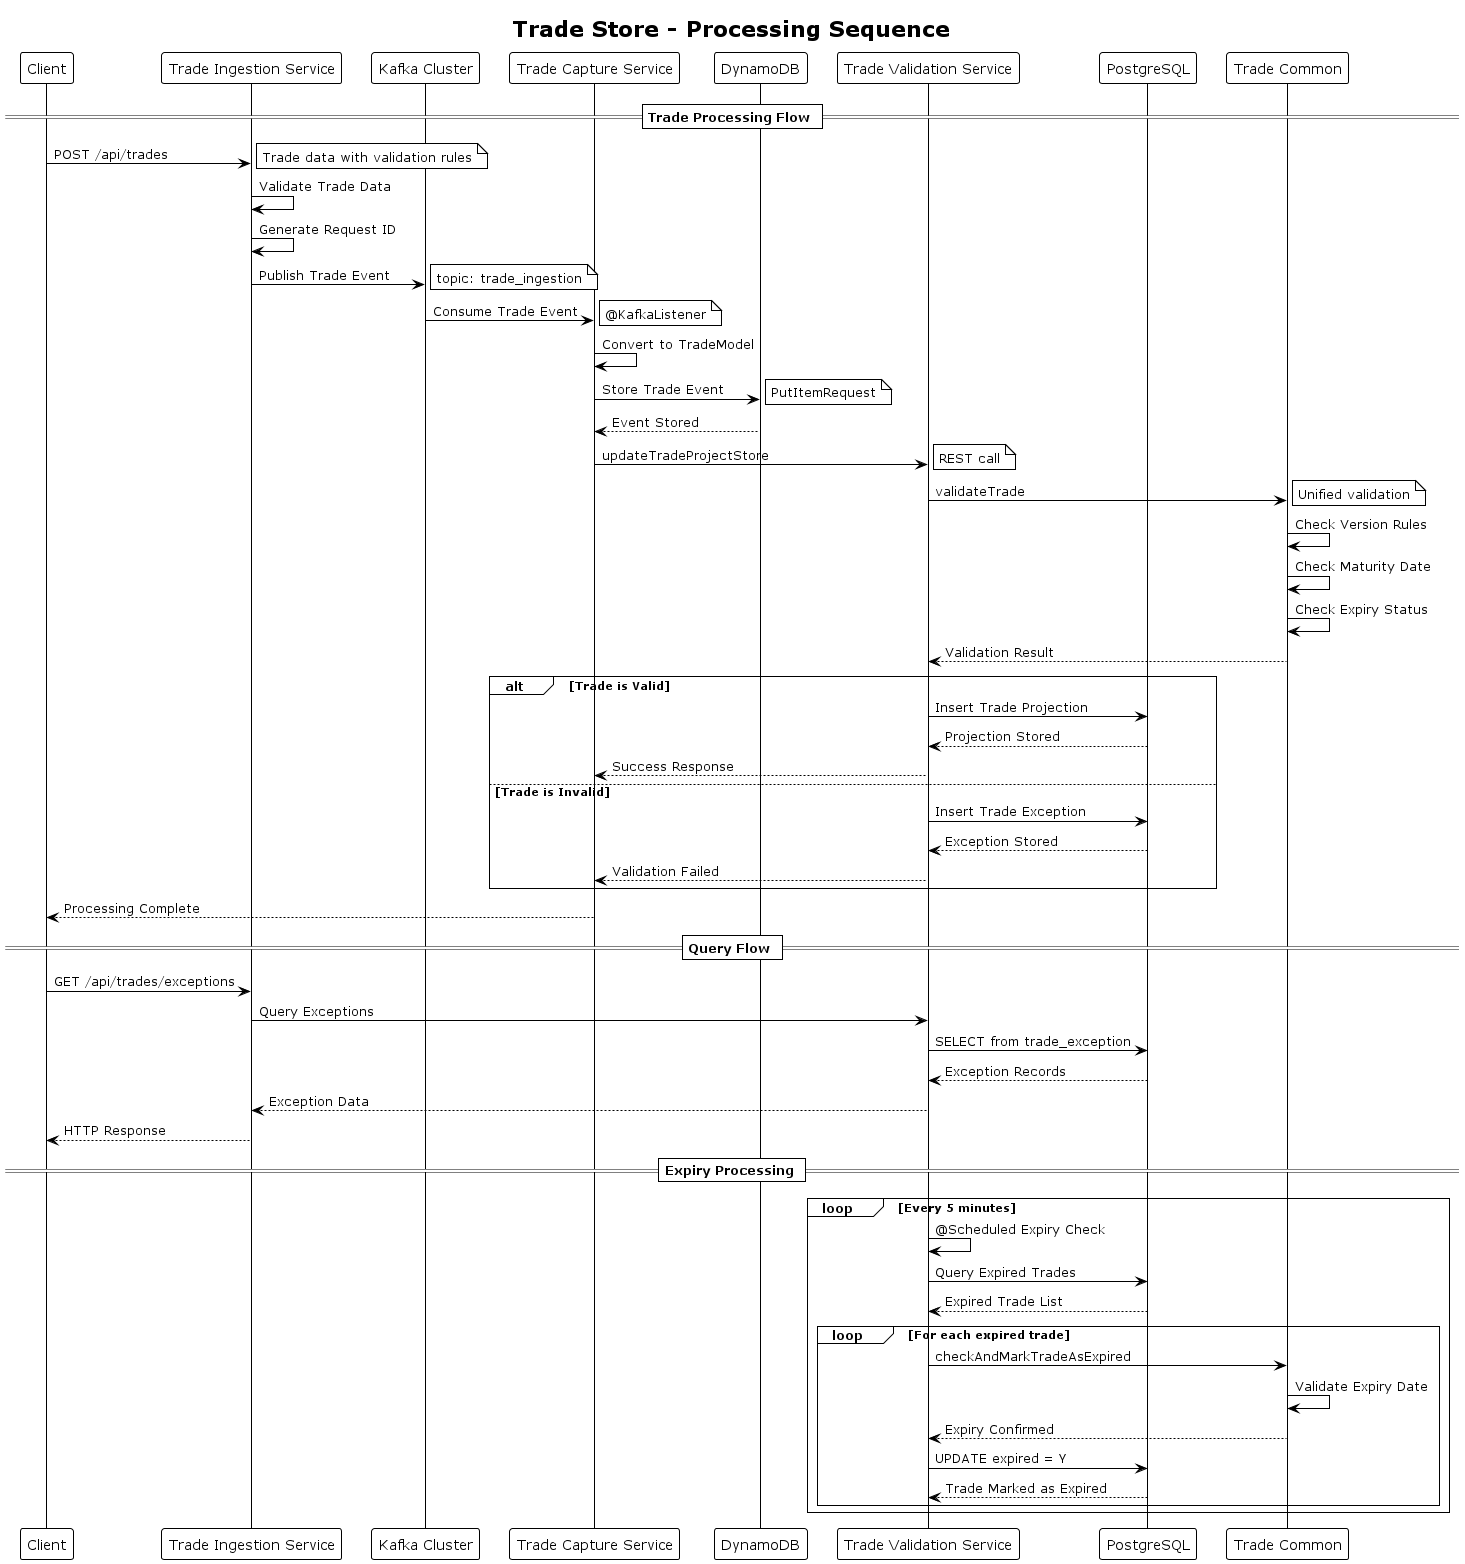

The diagram above was rendered by PlantUML. Its source (embedded in the PNG):
@startuml
!theme plain
title Trade Store - Processing Sequence

participant "Client" as client
participant "Trade Ingestion Service" as ingestion
participant "Kafka Cluster" as kafka
participant "Trade Capture Service" as capture
participant "DynamoDB" as dynamodb
participant "Trade Validation Service" as validation
participant "PostgreSQL" as postgres
participant "Trade Common" as common

== Trade Processing Flow ==

client -> ingestion : POST /api/trades
note right : Trade data with validation rules

ingestion -> ingestion : Validate Trade Data
ingestion -> ingestion : Generate Request ID
ingestion -> kafka : Publish Trade Event
note right : topic: trade_ingestion

kafka -> capture : Consume Trade Event
note right : @KafkaListener

capture -> capture : Convert to TradeModel
capture -> dynamodb : Store Trade Event
note right : PutItemRequest

dynamodb --> capture : Event Stored

capture -> validation : updateTradeProjectStore
note right : REST call

validation -> common : validateTrade
note right : Unified validation

common -> common : Check Version Rules
common -> common : Check Maturity Date
common -> common : Check Expiry Status

common --> validation : Validation Result

alt Trade is Valid
    validation -> postgres : Insert Trade Projection
    postgres --> validation : Projection Stored
    validation --> capture : Success Response
else Trade is Invalid
    validation -> postgres : Insert Trade Exception
    postgres --> validation : Exception Stored
    validation --> capture : Validation Failed
end

capture --> client : Processing Complete

== Query Flow ==

client -> ingestion : GET /api/trades/exceptions
ingestion -> validation : Query Exceptions
validation -> postgres : SELECT from trade_exception
postgres --> validation : Exception Records
validation --> ingestion : Exception Data
ingestion --> client : HTTP Response

== Expiry Processing ==

loop Every 5 minutes
    validation -> validation : @Scheduled Expiry Check
    validation -> postgres : Query Expired Trades
    postgres --> validation : Expired Trade List
    
    loop For each expired trade
        validation -> common : checkAndMarkTradeAsExpired
        common -> common : Validate Expiry Date
        common --> validation : Expiry Confirmed
        validation -> postgres : UPDATE expired = Y
        postgres --> validation : Trade Marked as Expired
    end
end

@enduml